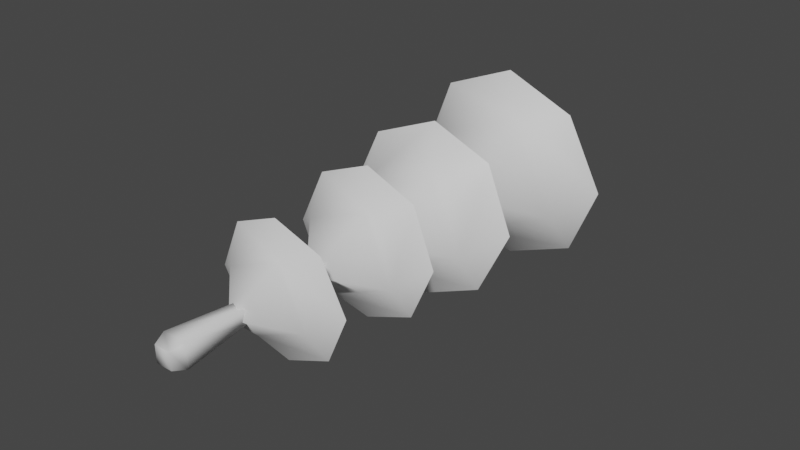 # Source: FE_leaf_05-00.blend  (saved by Blender 3.0.42; exported with 4.5.12 LTS)
import bpy
from mathutils import Matrix  # noqa: F401  (used for matrix-valued properties, if any)

bpy.ops.wm.read_factory_settings(use_empty=True)
scene = bpy.context.scene
scene.name = 'Scene'

# ---- collections
col_collection = bpy.data.collections.new('Collection'); scene.collection.children.link(col_collection)

# ---- materials (node trees are filled in below, after node groups)
mat_material_001 = bpy.data.materials.new('Material.001')
mat_material_001.use_transparent_shadow = False

# ---- material node trees
mat_material_001.use_nodes = True; mat_material_001.node_tree.nodes.clear()
_N = mat_material_001.node_tree.nodes; _L = mat_material_001.node_tree.links
n0 = _N.new('ShaderNodeBsdfPrincipled'); n0.name = 'Principled BSDF'; n0.location = (10, 300)
n0.distribution = 'GGX'
n0.subsurface_method = 'RANDOM_WALK_SKIN'
n0.inputs[3].default_value = 1.45
n0.inputs[27].default_value = (0.0, 0.0, 0.0, 1.0)
n0.inputs[28].default_value = 1.0
n1 = _N.new('ShaderNodeOutputMaterial'); n1.name = 'Material Output'; n1.location = (300, 300)
_L.new(n0.outputs[0], n1.inputs[0])
n1.is_active_output = True

# ---- world
world_world = bpy.data.worlds.new('World'); scene.world = world_world
world_world.use_nodes = True; world_world.node_tree.nodes.clear()
_N = world_world.node_tree.nodes; _L = world_world.node_tree.links
n0 = _N.new('ShaderNodeOutputWorld'); n0.name = 'World Output'; n0.location = (300, 300)
n1 = _N.new('ShaderNodeBackground'); n1.name = 'Background'; n1.location = (10, 300)
n1.inputs[0].default_value = (0.05088, 0.05088, 0.05088, 1.0)
_L.new(n1.outputs[0], n0.inputs[0])
n0.is_active_output = True
world_world.color = (0.05088, 0.05088, 0.05088)
world_world.use_sun_shadow = False
world_world.sun_shadow_jitter_overblur = 0.0

# ---- meshes
me_0x07730cf6_gmdl = bpy.data.meshes.new('0x07730CF6.gmdl')
me_0x07730cf6_gmdl.from_pydata([(-2.317e-05, -1.85, -0.3196), (0.2166, -1.851, -0.2312), (0.1921, -1.938, -0.08292), (-0.077, -1.934, -0.1959), (-0.2166, -1.851, -0.2312), (0.3226, -1.862, -0.002114), (0.2166, -1.873, 0.2268), (0.07694, -1.951, 0.1926), (-2.402e-05, -1.882, 0.315), (-0.2166, -1.873, 0.2268), (-0.1921, -1.947, 0.0798), (-0.3227, -1.862, -0.002113), (-2.52e-05, -2.136, 0.002779), (-2.317e-05, -1.85, -0.3196), (-0.07436, -1.915, -0.1894), (0.1855, -1.919, -0.08028), (0.2166, -1.851, -0.2312), (-0.2166, -1.851, -0.2312), (0.3226, -1.862, -0.002114), (0.07431, -1.932, 0.1859), (0.2166, -1.873, 0.2268), (-2.402e-05, -1.882, 0.315), (-0.1856, -1.928, 0.07687), (-0.2166, -1.873, 0.2268), (-0.3227, -1.862, -0.002113), (-2.518e-05, -2.124, 0.002637), (0.218, -1.471, -0.08669), (0.2423, -1.394, -0.2453), (-2.013e-05, -1.385, -0.3421), (-0.0885, -1.471, -0.2133), (-0.2423, -1.394, -0.2453), (0.08824, -1.458, 0.2216), (0.2414, -1.38, 0.2537), (0.3522, -1.392, 0.005294), (-0.2179, -1.464, 0.09635), (-0.2414, -1.38, 0.2537), (-2.461e-05, -1.372, 0.3485), (-0.3522, -1.392, 0.005294), (-2.419e-05, -1.728, 0.005995), (0.218, -1.491, -0.08658), (-0.0885, -1.491, -0.2132), (-2.013e-05, -1.385, -0.3421), (0.2423, -1.394, -0.2453), (-0.2423, -1.394, -0.2453), (0.08824, -1.478, 0.2217), (0.3522, -1.392, 0.005294), (0.2414, -1.38, 0.2537), (-0.2179, -1.484, 0.09646), (-2.461e-05, -1.372, 0.3485), (-0.2414, -1.38, 0.2537), (-0.3522, -1.392, 0.005294), (-2.421e-05, -1.737, 0.006111), (-0.2844, -0.979, 0.2934), (-0.2562, -1.108, 0.1111), (0.1046, -1.081, 0.2543), (-2.534e-05, -0.9449, 0.4054), (0.2844, -0.9504, 0.2937), (0.4131, -0.9646, 0.006517), (0.2562, -1.107, -0.09757), (0.2844, -0.9944, -0.2809), (-2.694e-05, -1.017, -0.3928), (-0.1047, -1.133, -0.2409), (-0.2844, -1.021, -0.2812), (-0.4131, -0.991, 0.006242), (-2.326e-05, -1.357, 0.007203), (-0.2844, -0.979, 0.2934), (-2.534e-05, -0.9449, 0.4054), (0.1046, -1.053, 0.2541), (-0.2562, -1.081, 0.1108), (0.2844, -0.9504, 0.2937), (0.4131, -0.9646, 0.006517), (0.2562, -1.079, -0.09778), (0.2844, -0.9944, -0.2809), (-2.694e-05, -1.017, -0.3928), (-0.1047, -1.106, -0.2411), (-0.2844, -1.021, -0.2812), (-0.4131, -0.991, 0.006242), (-2.322e-05, -1.34, 0.006996), (-0.3261, -0.409, 0.3486), (0.0003748, -0.4014, 0.4821), (0.1218, -0.511, 0.3144), (-0.3019, -0.5045, 0.1347), (0.3266, -0.4066, 0.3482), (0.4784, -0.372, 0.002994), (0.3022, -0.4767, -0.1243), (0.3263, -0.3317, -0.3384), (0.0003351, -0.3284, -0.4681), (-0.1214, -0.4654, -0.3021), (-0.3259, -0.334, -0.3386), (-0.4784, -0.3752, 0.00312), (-2.18e-05, -0.765, 0.00614), (-0.3261, -0.409, 0.3486), (-0.3179, -0.5223, 0.1417), (0.1283, -0.5292, 0.3309), (0.0003748, -0.4014, 0.4821), (0.3266, -0.4066, 0.3482), (0.4784, -0.372, 0.002994), (0.3182, -0.4928, -0.1311), (0.3263, -0.3317, -0.3384), (0.0003351, -0.3284, -0.4681), (-0.1279, -0.4807, -0.3183), (-0.3259, -0.334, -0.3386), (-0.4784, -0.3752, 0.00312), (-2.184e-05, -0.7818, 0.006346), (-0.03346, 0.09197, -0.03576), (-0.03346, 0.09257, 0.03198), (0.03342, 0.09257, 0.03198), (0.03342, 0.09197, -0.03576), (-0.09212, 0.004807, -0.09373), (0.09208, 0.004807, -0.09373), (0.05901, -0.2266, -0.05592), (-0.05905, -0.2266, -0.05592), (0.04542, -0.797, -0.03893), (-0.04547, -0.7999, -0.03891), (0.03342, 0.09197, -0.03576), (0.03342, 0.09257, 0.03198), (0.09208, 0.006474, 0.09285), (0.05901, -0.2256, 0.06367), (0.04542, -0.7902, 0.05311), (-0.09212, 0.006474, 0.09285), (-0.05905, -0.2256, 0.06367), (-0.04547, -0.7934, 0.05313), (-0.03765, -1.428, 0.04691), (0.03761, -1.428, 0.04691), (0.03761, -1.428, -0.02934), (-0.03765, -1.428, -0.02934), (-0.03838, -2.437, -0.04442), (0.03833, -2.437, -0.04442), (0.03833, -2.438, 0.03327), (-0.03838, -2.438, 0.03327), (-0.05584, -2.379, -0.06087), (0.05579, -2.379, -0.06087), (0.05579, -2.381, 0.05221), (-0.05584, -2.381, 0.05221), (0.03833, -2.438, 0.03327), (-0.0317, -2.072, -0.02979), (0.03165, -2.072, -0.02979), (0.03165, -2.073, 0.03439), (-0.0317, -2.073, 0.03439), (-0.03487, -1.774, 0.04279), (0.03482, -1.774, 0.04279), (-0.03487, -1.774, -0.02783), (0.03482, -1.774, -0.02783)], [], [(2, 3, 1), (0, 1, 3), (4, 0, 3), (2, 5, 7), (5, 6, 7), (1, 5, 2), (10, 7, 9), (8, 9, 7), (6, 8, 7), (3, 10, 4), (11, 4, 10), (9, 11, 10), (12, 3, 2), (12, 2, 7), (12, 7, 10), (12, 10, 3), (15, 16, 14), (13, 14, 16), (17, 14, 13), (15, 19, 18), (18, 19, 20), (16, 15, 18), (22, 23, 19), (21, 19, 23), (20, 19, 21), (22, 14, 24), (24, 14, 17), (23, 22, 24), (25, 15, 14), (25, 19, 15), (25, 22, 19), (25, 14, 22), (29, 26, 28), (26, 27, 28), (29, 28, 30), (31, 32, 26), (32, 33, 26), (26, 33, 27), (34, 35, 31), (35, 36, 31), (31, 36, 32), (29, 30, 34), (30, 37, 34), (34, 37, 35), (38, 26, 29), (38, 31, 26), (38, 34, 31), (38, 29, 34), (39, 40, 42), (40, 41, 42), (40, 43, 41), (44, 39, 46), (39, 45, 46), (39, 42, 45), (47, 44, 49), (44, 48, 49), (44, 46, 48), (47, 50, 40), (40, 50, 43), (47, 49, 50), (51, 40, 39), (51, 39, 44), (51, 44, 47), (51, 47, 40), (54, 55, 53), (52, 53, 55), (56, 55, 54), (54, 58, 56), (57, 56, 58), (59, 57, 58), (58, 61, 59), (60, 59, 61), (62, 60, 61), (53, 63, 61), (63, 62, 61), (52, 63, 53), (64, 54, 53), (64, 58, 54), (64, 61, 58), (64, 53, 61), (67, 68, 66), (65, 66, 68), (69, 67, 66), (67, 69, 71), (70, 71, 69), (72, 71, 70), (71, 72, 74), (73, 74, 72), (75, 74, 73), (68, 74, 76), (76, 74, 75), (65, 68, 76), (77, 68, 67), (77, 67, 71), (77, 71, 74), (77, 74, 68), (81, 78, 80), (78, 79, 80), (82, 80, 79), (84, 80, 83), (83, 80, 82), (85, 84, 83), (84, 85, 87), (86, 87, 85), (88, 87, 86), (87, 88, 81), (89, 81, 88), (78, 81, 89), (90, 81, 80), (90, 80, 84), (90, 84, 87), (90, 87, 81), (92, 93, 91), (91, 93, 94), (95, 94, 93), (97, 96, 93), (96, 95, 93), (98, 96, 97), (97, 100, 98), (99, 98, 100), (101, 99, 100), (100, 92, 101), (102, 101, 92), (91, 102, 92), (103, 93, 92), (103, 97, 93), (103, 100, 97), (103, 92, 100), (104, 105, 107), (105, 106, 107), (108, 104, 109), (104, 107, 109), (108, 109, 111), (109, 110, 111), (111, 110, 113), (112, 113, 110), (109, 114, 116), (114, 115, 116), (116, 117, 109), (109, 117, 110), (110, 117, 112), (118, 112, 117), (116, 115, 119), (115, 105, 119), (116, 119, 117), (119, 120, 117), (117, 120, 118), (121, 118, 120), (119, 105, 108), (105, 104, 108), (119, 108, 120), (108, 111, 120), (120, 111, 121), (113, 121, 111), (118, 121, 123), (122, 123, 121), (118, 123, 112), (123, 124, 112), (113, 112, 125), (124, 125, 112), (121, 113, 122), (125, 122, 113), (126, 127, 129), (127, 128, 129), (130, 131, 126), (131, 127, 126), (132, 128, 131), (131, 128, 127), (132, 133, 134), (133, 129, 134), (133, 130, 129), (130, 126, 129), (130, 135, 131), (135, 136, 131), (131, 136, 132), (136, 137, 132), (132, 137, 133), (137, 138, 133), (133, 138, 130), (138, 135, 130), (139, 138, 140), (138, 137, 140), (139, 141, 138), (141, 135, 138), (141, 142, 135), (142, 136, 135), (140, 137, 142), (142, 137, 136), (123, 122, 140), (139, 140, 122), (124, 123, 142), (142, 123, 140), (125, 124, 141), (141, 124, 142), (122, 125, 139), (139, 125, 141)])
me_0x07730cf6_gmdl.polygons.foreach_set('use_smooth', [True] * 196)
_uv = me_0x07730cf6_gmdl.uv_layers.new(name='UVMap')
_uv.uv.foreach_set('vector', [0.6909, 0.1958, 0.579, 0.2435, 0.7043, 0.2616, 0.6111, 0.3003, 0.7043, 0.2616, 0.579, 0.2435, 0.5178, 0.2616, 0.6111, 0.3003, 0.579, 0.2435, 0.6909, 0.1958, 0.75, 0.1614, 0.6431, 0.07926, 0.75, 0.1614, 0.7043, 0.06113, 0.6431, 0.07926, 0.7043, 0.2616, 0.75, 0.1614, 0.6909, 0.1958, 0.5312, 0.127, 0.6431, 0.07926, 0.5178, 0.06113, 0.6111, 0.02248, 0.5178, 0.06113, 0.6431, 0.07926, 0.7043, 0.06113, 0.6111, 0.02248, 0.6431, 0.07926, 0.579, 0.2435, 0.5312, 0.127, 0.5178, 0.2616, 0.4721, 0.1614, 0.5178, 0.2616, 0.5312, 0.127, 0.5178, 0.06113, 0.4721, 0.1614, 0.5312, 0.127, 0.611, 0.1614, 0.579, 0.2435, 0.6909, 0.1958, 0.611, 0.1614, 0.6909, 0.1958, 0.6431, 0.07926, 0.611, 0.1614, 0.6431, 0.07926, 0.5312, 0.127, 0.611, 0.1614, 0.5312, 0.127, 0.579, 0.2435, 0.6917, 0.1991, 0.7051, 0.2649, 0.5798, 0.2468, 0.6118, 0.3036, 0.5798, 0.2468, 0.7051, 0.2649, 0.5186, 0.2649, 0.5798, 0.2468, 0.6118, 0.3036, 0.6917, 0.1991, 0.6438, 0.08255, 0.7508, 0.1646, 0.7508, 0.1646, 0.6438, 0.08255, 0.7051, 0.06442, 0.7051, 0.2649, 0.6917, 0.1991, 0.7508, 0.1646, 0.532, 0.1303, 0.5186, 0.06442, 0.6438, 0.08255, 0.6118, 0.02577, 0.6438, 0.08255, 0.5186, 0.06442, 0.7051, 0.06442, 0.6438, 0.08255, 0.6118, 0.02577, 0.532, 0.1303, 0.5798, 0.2468, 0.4729, 0.1646, 0.4729, 0.1646, 0.5798, 0.2468, 0.5186, 0.2649, 0.5186, 0.06442, 0.532, 0.1303, 0.4729, 0.1646, 0.6118, 0.1647, 0.6917, 0.1991, 0.5798, 0.2468, 0.6118, 0.1647, 0.6438, 0.08255, 0.6917, 0.1991, 0.6118, 0.1647, 0.532, 0.1303, 0.6438, 0.08255, 0.6118, 0.1647, 0.5798, 0.2468, 0.532, 0.1303, 0.4786, 0.6092, 0.6621, 0.6111, 0.4947, 0.6948, 0.6621, 0.6111, 0.639, 0.6979, 0.4947, 0.6948, 0.4786, 0.6092, 0.4947, 0.6948, 0.3937, 0.5915, 0.6653, 0.4236, 0.7459, 0.4402, 0.6621, 0.6111, 0.7459, 0.4402, 0.7463, 0.5926, 0.6621, 0.6111, 0.6621, 0.6111, 0.7463, 0.5926, 0.639, 0.6979, 0.4824, 0.421, 0.5059, 0.3342, 0.6653, 0.4236, 0.5059, 0.3342, 0.6492, 0.3383, 0.6653, 0.4236, 0.6653, 0.4236, 0.6492, 0.3383, 0.7459, 0.4402, 0.4786, 0.6092, 0.3937, 0.5915, 0.4824, 0.421, 0.3937, 0.5915, 0.3942, 0.4381, 0.4824, 0.421, 0.4824, 0.421, 0.3942, 0.4381, 0.5059, 0.3342, 0.5718, 0.5169, 0.6621, 0.6111, 0.4786, 0.6092, 0.5718, 0.5169, 0.6653, 0.4236, 0.6621, 0.6111, 0.5718, 0.5169, 0.4824, 0.421, 0.6653, 0.4236, 0.5718, 0.5169, 0.4786, 0.6092, 0.4824, 0.421, 0.6635, 0.6094, 0.48, 0.6075, 0.6405, 0.6962, 0.48, 0.6075, 0.4961, 0.693, 0.6405, 0.6962, 0.48, 0.6075, 0.3952, 0.5898, 0.4961, 0.693, 0.6668, 0.4218, 0.6635, 0.6094, 0.7473, 0.4384, 0.6635, 0.6094, 0.7478, 0.5909, 0.7473, 0.4384, 0.6635, 0.6094, 0.6405, 0.6962, 0.7478, 0.5909, 0.4839, 0.4193, 0.6668, 0.4218, 0.5074, 0.3325, 0.6668, 0.4218, 0.6507, 0.3366, 0.5074, 0.3325, 0.6668, 0.4218, 0.7473, 0.4384, 0.6507, 0.3366, 0.4839, 0.4193, 0.3957, 0.4363, 0.48, 0.6075, 0.48, 0.6075, 0.3957, 0.4363, 0.3952, 0.5898, 0.4839, 0.4193, 0.5074, 0.3325, 0.3957, 0.4363, 0.5733, 0.5152, 0.48, 0.6075, 0.6635, 0.6094, 0.5733, 0.5152, 0.6635, 0.6094, 0.6668, 0.4218, 0.5733, 0.5152, 0.6668, 0.4218, 0.4839, 0.4193, 0.5733, 0.5152, 0.4839, 0.4193, 0.48, 0.6075, 0.2932, 0.09693, 0.2341, 0.008513, 0.08966, 0.1805, 0.07375, 0.07376, 0.08966, 0.1805, 0.2341, 0.008513, 0.3945, 0.07376, 0.2341, 0.008513, 0.2932, 0.09693, 0.2932, 0.09693, 0.3786, 0.3024, 0.3945, 0.07376, 0.4671, 0.2415, 0.3945, 0.07376, 0.3786, 0.3024, 0.3945, 0.4092, 0.4671, 0.2415, 0.3786, 0.3024, 0.3786, 0.3024, 0.1751, 0.386, 0.3945, 0.4092, 0.2341, 0.4745, 0.3945, 0.4092, 0.1751, 0.386, 0.07375, 0.4092, 0.2341, 0.4745, 0.1751, 0.386, 0.08966, 0.1805, 0.001167, 0.2415, 0.1751, 0.386, 0.001167, 0.2415, 0.07375, 0.4092, 0.1751, 0.386, 0.07375, 0.07376, 0.001167, 0.2415, 0.08966, 0.1805, 0.2341, 0.2415, 0.2932, 0.09693, 0.08966, 0.1805, 0.2341, 0.2415, 0.3786, 0.3024, 0.2932, 0.09693, 0.2341, 0.2415, 0.1751, 0.386, 0.3786, 0.3024, 0.2341, 0.2415, 0.08966, 0.1805, 0.1751, 0.386, 0.2955, 0.09782, 0.09198, 0.1814, 0.2365, 0.0094, 0.07607, 0.07465, 0.2365, 0.0094, 0.09198, 0.1814, 0.3968, 0.07465, 0.2955, 0.09782, 0.2365, 0.0094, 0.2955, 0.09782, 0.3968, 0.07465, 0.3809, 0.3033, 0.4694, 0.2424, 0.3809, 0.3033, 0.3968, 0.07465, 0.3968, 0.4101, 0.3809, 0.3033, 0.4694, 0.2424, 0.3809, 0.3033, 0.3968, 0.4101, 0.1774, 0.3869, 0.2365, 0.4753, 0.1774, 0.3869, 0.3968, 0.4101, 0.07607, 0.4101, 0.1774, 0.3869, 0.2365, 0.4753, 0.09198, 0.1814, 0.1774, 0.3869, 0.003488, 0.2424, 0.003488, 0.2424, 0.1774, 0.3869, 0.07607, 0.4101, 0.07607, 0.07465, 0.09198, 0.1814, 0.003488, 0.2424, 0.2365, 0.2424, 0.09198, 0.1814, 0.2955, 0.09782, 0.2365, 0.2424, 0.2955, 0.09782, 0.3809, 0.3033, 0.2365, 0.2424, 0.3809, 0.3033, 0.1774, 0.3869, 0.2365, 0.2424, 0.1774, 0.3869, 0.09198, 0.1814, 0.1121, 0.6471, 0.145, 0.5423, 0.3462, 0.6501, 0.145, 0.5423, 0.3243, 0.5469, 0.3462, 0.6501, 0.4482, 0.6766, 0.3462, 0.6501, 0.3243, 0.5469, 0.3393, 0.8924, 0.3462, 0.6501, 0.4474, 0.8693, 0.4474, 0.8693, 0.3462, 0.6501, 0.4482, 0.6766, 0.3061, 0.9978, 0.3393, 0.8924, 0.4474, 0.8693, 0.3393, 0.8924, 0.3061, 0.9978, 0.1056, 0.8886, 0.1277, 0.9916, 0.1056, 0.8886, 0.3061, 0.9978, 0.00291, 0.8639, 0.1056, 0.8886, 0.1277, 0.9916, 0.1056, 0.8886, 0.00291, 0.8639, 0.1121, 0.6471, 0.002754, 0.6727, 0.1121, 0.6471, 0.00291, 0.8639, 0.145, 0.5423, 0.1121, 0.6471, 0.002754, 0.6727, 0.2262, 0.7684, 0.1121, 0.6471, 0.3462, 0.6501, 0.2262, 0.7684, 0.3462, 0.6501, 0.3393, 0.8924, 0.2262, 0.7684, 0.3393, 0.8924, 0.1056, 0.8886, 0.2262, 0.7684, 0.1056, 0.8886, 0.1121, 0.6471, 0.1117, 0.6504, 0.3458, 0.6508, 0.1434, 0.5452, 0.1434, 0.5452, 0.3458, 0.6508, 0.3228, 0.5479, 0.4481, 0.6762, 0.3228, 0.5479, 0.3458, 0.6508, 0.3415, 0.8932, 0.4494, 0.8689, 0.3458, 0.6508, 0.4494, 0.8689, 0.4481, 0.6762, 0.3458, 0.6508, 0.3095, 0.9989, 0.4494, 0.8689, 0.3415, 0.8932, 0.3415, 0.8932, 0.1078, 0.8919, 0.3095, 0.9989, 0.1311, 0.9946, 0.3095, 0.9989, 0.1078, 0.8919, 0.004861, 0.8683, 0.1311, 0.9946, 0.1078, 0.8919, 0.1078, 0.8919, 0.1117, 0.6504, 0.004861, 0.8683, 0.002623, 0.6772, 0.004861, 0.8683, 0.1117, 0.6504, 0.1434, 0.5452, 0.002623, 0.6772, 0.1117, 0.6504, 0.2271, 0.7704, 0.3458, 0.6508, 0.1117, 0.6504, 0.2271, 0.7704, 0.3415, 0.8932, 0.3458, 0.6508, 0.2271, 0.7704, 0.1078, 0.8919, 0.3415, 0.8932, 0.2271, 0.7704, 0.1117, 0.6504, 0.1078, 0.8919, 0.8428, 0.9592, 0.8679, 0.959, 0.9485, 0.9629, 0.8679, 0.959, 0.9548, 0.9822, 0.9485, 0.9629, 0.8361, 0.9405, 0.8428, 0.9592, 0.9428, 0.9405, 0.8428, 0.9592, 0.9485, 0.9629, 0.9428, 0.9405, 0.8361, 0.9405, 0.9428, 0.9405, 0.8361, 0.8413, 0.9428, 0.9405, 0.9428, 0.8413, 0.8361, 0.8413, 0.8361, 0.8413, 0.9428, 0.8413, 0.8361, 0.7461, 0.9428, 0.7465, 0.8361, 0.7461, 0.9428, 0.8413, 0.9428, 0.9405, 0.9485, 0.9629, 0.912, 0.9405, 0.9485, 0.9629, 0.9126, 0.9614, 0.912, 0.9405, 0.912, 0.9405, 0.912, 0.8413, 0.9428, 0.9405, 0.9428, 0.9405, 0.912, 0.8413, 0.9428, 0.8413, 0.9428, 0.8413, 0.912, 0.8413, 0.9428, 0.7465, 0.912, 0.7476, 0.9428, 0.7465, 0.912, 0.8413, 0.912, 0.9405, 0.9126, 0.9614, 0.8669, 0.9405, 0.9126, 0.9614, 0.8679, 0.959, 0.8669, 0.9405, 0.912, 0.9405, 0.8669, 0.9405, 0.912, 0.8413, 0.8669, 0.9405, 0.8669, 0.8413, 0.912, 0.8413, 0.912, 0.8413, 0.8669, 0.8413, 0.912, 0.7476, 0.8669, 0.7471, 0.912, 0.7476, 0.8669, 0.8413, 0.8669, 0.9405, 0.8679, 0.959, 0.8361, 0.9405, 0.8679, 0.959, 0.8428, 0.9592, 0.8361, 0.9405, 0.8669, 0.9405, 0.8361, 0.9405, 0.8669, 0.8413, 0.8361, 0.9405, 0.8361, 0.8413, 0.8669, 0.8413, 0.8669, 0.8413, 0.8361, 0.8413, 0.8669, 0.7471, 0.8361, 0.7461, 0.8669, 0.7471, 0.8361, 0.8413, 0.912, 0.7476, 0.8669, 0.7471, 0.912, 0.5563, 0.8669, 0.5563, 0.912, 0.5563, 0.8669, 0.7471, 0.912, 0.7476, 0.912, 0.5563, 0.9428, 0.7465, 0.912, 0.5563, 0.9428, 0.5563, 0.9428, 0.7465, 0.8361, 0.7461, 0.9428, 0.7465, 0.8361, 0.5563, 0.9428, 0.5563, 0.8361, 0.5563, 0.9428, 0.7465, 0.8669, 0.7471, 0.8361, 0.7461, 0.8669, 0.5563, 0.8361, 0.5563, 0.8669, 0.5563, 0.8361, 0.7461, 0.8365, 0.03631, 0.95, 0.03631, 0.8722, 0.03613, 0.95, 0.03631, 0.9181, 0.03613, 0.8722, 0.03613, 0.8361, 0.05617, 0.9428, 0.05617, 0.8365, 0.03631, 0.9428, 0.05617, 0.95, 0.03631, 0.8365, 0.03631, 0.912, 0.05617, 0.9181, 0.03613, 0.9428, 0.05617, 0.9428, 0.05617, 0.9181, 0.03613, 0.95, 0.03631, 0.912, 0.05617, 0.8669, 0.05617, 0.9181, 0.03613, 0.8669, 0.05617, 0.8722, 0.03613, 0.9181, 0.03613, 0.8669, 0.05617, 0.8361, 0.05617, 0.8722, 0.03613, 0.8361, 0.05617, 0.8365, 0.03631, 0.8722, 0.03613, 0.8361, 0.05617, 0.8361, 0.2367, 0.9428, 0.05617, 0.8361, 0.2367, 0.9428, 0.2367, 0.9428, 0.05617, 0.9428, 0.05617, 0.9428, 0.2367, 0.912, 0.05617, 0.9428, 0.2367, 0.912, 0.2367, 0.912, 0.05617, 0.912, 0.05617, 0.912, 0.2367, 0.8669, 0.05617, 0.912, 0.2367, 0.8669, 0.2367, 0.8669, 0.05617, 0.8669, 0.05617, 0.8669, 0.2367, 0.8361, 0.05617, 0.8669, 0.2367, 0.8361, 0.2367, 0.8361, 0.05617, 0.8669, 0.3846, 0.8669, 0.2367, 0.912, 0.3847, 0.8669, 0.2367, 0.912, 0.2367, 0.912, 0.3847, 0.8669, 0.3846, 0.8361, 0.3844, 0.8669, 0.2367, 0.8361, 0.3844, 0.8361, 0.2367, 0.8669, 0.2367, 0.8361, 0.3844, 0.9428, 0.3845, 0.8361, 0.2367, 0.9428, 0.3845, 0.9428, 0.2367, 0.8361, 0.2367, 0.912, 0.3847, 0.912, 0.2367, 0.9428, 0.3845, 0.9428, 0.3845, 0.912, 0.2367, 0.9428, 0.2367, 0.912, 0.5563, 0.8669, 0.5563, 0.912, 0.3847, 0.8669, 0.3846, 0.912, 0.3847, 0.8669, 0.5563, 0.9428, 0.5563, 0.912, 0.5563, 0.9428, 0.3845, 0.9428, 0.3845, 0.912, 0.5563, 0.912, 0.3847, 0.8361, 0.5563, 0.9428, 0.5563, 0.8361, 0.3844, 0.8361, 0.3844, 0.9428, 0.5563, 0.9428, 0.3845, 0.8669, 0.5563, 0.8361, 0.5563, 0.8669, 0.3846, 0.8669, 0.3846, 0.8361, 0.5563, 0.8361, 0.3844])
me_0x07730cf6_gmdl.materials.append(mat_material_001)
me_0x07730cf6_gmdl.use_remesh_fix_poles = True
me_0x07730cf6_gmdl.use_remesh_preserve_attributes = False
me_0x07730cf6_gmdl.update()
arm_armature = bpy.data.armatures.new('Armature')  # bones are not reproduced

# ---- objects
ob_1_252322_fb0_f_68_4552_lu50 = bpy.data.objects.new('1,252322 Fb0 F 68,4552 LU50', me_0x07730cf6_gmdl)
ob_armature = bpy.data.objects.new('Armature', arm_armature)

# ---- transforms, parenting, visibility, modifiers, constraints
ob_1_252322_fb0_f_68_4552_lu50.parent = ob_armature
ob_1_252322_fb0_f_68_4552_lu50.location = (0.0, 0.0, 0.0)
_vg = ob_1_252322_fb0_f_68_4552_lu50.vertex_groups.new(name='Bone')
_vg.add([0, 1, 2, 3, 4, 5, 6, 7, 8, 9, 10, 11, 12, 13, 14, 15, 16, 17, 18, 19, 20, 21, 22, 23, 24, 25, 26, 27, 28, 29, 30, 31, 32, 33, 34, 35, 36, 37, 38, 39, 40, 41, 42, 43, 44, 45, 46, 47, 48, 49, 50, 51, 52, 53, 54, 55, 56, 57, 58, 59, 60, 61, 62, 63, 64, 65, 66, 67, 68, 69, 70, 71, 72, 73, 74, 75, 76, 77, 78, 79, 80, 81, 82, 83, 84, 85, 86, 87, 88, 89, 90, 91, 92, 93, 94, 95, 96, 97, 98, 99, 100, 101, 102, 103, 104, 105, 106, 107, 108, 109, 110, 111, 112, 113, 114, 115, 116, 117, 118, 119, 120, 121, 122, 123, 124, 125, 126, 127, 128, 129, 130, 131, 132, 133, 134, 135, 136, 137, 138, 139, 140, 141, 142], 1.0, 'REPLACE')
_m = ob_1_252322_fb0_f_68_4552_lu50.modifiers.new('Armature', 'ARMATURE')
_m.object = ob_armature
ob_armature.location = (0.0, 0.0, 0.0)

# ---- collection membership
col_collection.objects.link(ob_1_252322_fb0_f_68_4552_lu50)
col_collection.objects.link(ob_armature)

# ---- scene / render settings (as saved in the file)
scene.frame_start = 1; scene.frame_end = 250; scene.frame_set(30)
scene.render.engine = 'BLENDER_EEVEE_NEXT'
scene.cycles.sampling_pattern = 'TABULATED_SOBOL'
scene.cycles.use_light_tree = False
scene.view_settings.view_transform = 'Filmic'
bpy.context.view_layer.update()

# ---- added for rendering (the .blend has no active camera and no usable light): camera, sun
cam_auto = bpy.data.cameras.new('AutoCamera')
cam_auto.lens = 50.0
cam_auto.sensor_width = 36.0
cam_auto.clip_end = 1000.0
ob_auto_camera = bpy.data.objects.new('AutoCamera', cam_auto)
scene.collection.objects.link(ob_auto_camera)
ob_auto_camera.location = (2.65322, -4.35661, 2.12952)
ob_auto_camera.rotation_euler = (1.09748, -7.21219e-08, 0.694738)
scene.camera = ob_auto_camera
light_auto_sun = bpy.data.lights.new('AutoSun', 'SUN')
light_auto_sun.energy = 3.0
light_auto_sun.angle = 0.0523599
ob_auto_sun = bpy.data.objects.new('AutoSun', light_auto_sun)
scene.collection.objects.link(ob_auto_sun)
ob_auto_sun.rotation_euler = (0.872665, 0.174533, 0.523599)
bpy.context.view_layer.update()
